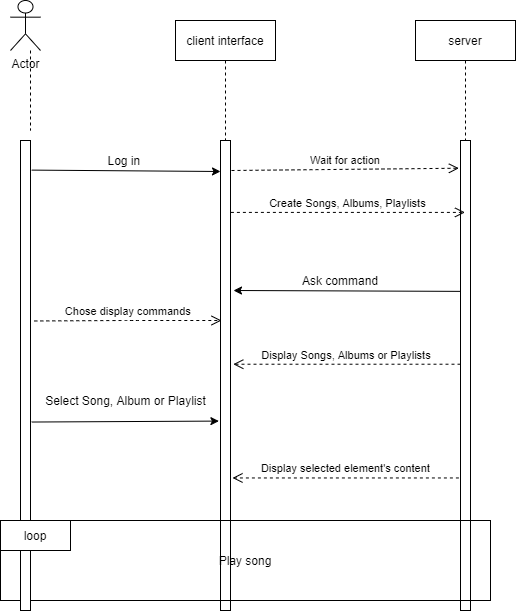

The diagram above was exported from draw.io. Its source (the exported page's mxGraphModel, read from the mxfile embedded in the PNG):
<mxGraphModel dx="382" dy="584" grid="1" gridSize="10" guides="1" tooltips="1" connect="1" arrows="1" fold="1" page="1" pageScale="1" pageWidth="850" pageHeight="1100" math="0" shadow="0">
  <root>
    <mxCell id="0" />
    <mxCell id="1" parent="0" />
    <mxCell id="3nuBFxr9cyL0pnOWT2aG-5" value="server" style="shape=umlLifeline;perimeter=lifelinePerimeter;container=1;collapsible=0;recursiveResize=0;rounded=0;shadow=0;strokeWidth=1;" parent="1" vertex="1">
      <mxGeometry x="705" y="40" width="100" height="300" as="geometry" />
    </mxCell>
    <mxCell id="3nuBFxr9cyL0pnOWT2aG-10" value="Wait for action" style="verticalAlign=bottom;endArrow=open;dashed=1;endSize=8;shadow=0;strokeWidth=1;entryX=-0.16;entryY=0.059;entryDx=0;entryDy=0;entryPerimeter=0;" parent="1" target="3nuBFxr9cyL0pnOWT2aG-6" edge="1">
      <mxGeometry relative="1" as="geometry">
        <mxPoint x="240" y="257" as="targetPoint" />
        <mxPoint x="521" y="190" as="sourcePoint" />
        <Array as="points" />
      </mxGeometry>
    </mxCell>
    <mxCell id="3nuBFxr9cyL0pnOWT2aG-6" value="" style="points=[];perimeter=orthogonalPerimeter;rounded=0;shadow=0;strokeWidth=1;" parent="1" vertex="1">
      <mxGeometry x="750" y="160" width="10" height="470" as="geometry" />
    </mxCell>
    <mxCell id="3nuBFxr9cyL0pnOWT2aG-2" value="" style="points=[];perimeter=orthogonalPerimeter;rounded=0;shadow=0;strokeWidth=1;" parent="1" vertex="1">
      <mxGeometry x="510" y="160" width="10" height="470" as="geometry" />
    </mxCell>
    <mxCell id="CMEWx2QoxtTqSTDE-Oru-2" value="Actor" style="shape=umlActor;verticalLabelPosition=bottom;verticalAlign=top;html=1;outlineConnect=0;" parent="1" vertex="1">
      <mxGeometry x="300" y="20" width="30" height="50" as="geometry" />
    </mxCell>
    <mxCell id="CMEWx2QoxtTqSTDE-Oru-3" value="" style="endArrow=none;dashed=1;html=1;" parent="1" edge="1">
      <mxGeometry width="50" height="50" relative="1" as="geometry">
        <mxPoint x="320" y="70" as="sourcePoint" />
        <mxPoint x="320" y="150" as="targetPoint" />
      </mxGeometry>
    </mxCell>
    <mxCell id="CMEWx2QoxtTqSTDE-Oru-5" value="" style="endArrow=classic;html=1;exitX=1.12;exitY=0.063;exitDx=0;exitDy=0;exitPerimeter=0;" parent="1" source="hqMZDFvb1QPFPJD_lCZn-1" edge="1">
      <mxGeometry width="50" height="50" relative="1" as="geometry">
        <mxPoint x="523" y="190" as="sourcePoint" />
        <mxPoint x="510" y="191" as="targetPoint" />
      </mxGeometry>
    </mxCell>
    <mxCell id="CMEWx2QoxtTqSTDE-Oru-6" value="Log in&amp;nbsp;" style="text;html=1;align=center;verticalAlign=middle;resizable=0;points=[];autosize=1;strokeColor=none;" parent="1" vertex="1">
      <mxGeometry x="390" y="170" width="50" height="20" as="geometry" />
    </mxCell>
    <mxCell id="VewZlzczeZpXrq6lrArm-5" value="Display Songs, Albums or Playlists" style="verticalAlign=bottom;endArrow=open;dashed=1;endSize=8;shadow=0;strokeWidth=1;entryX=1.28;entryY=0.476;entryDx=0;entryDy=0;entryPerimeter=0;" parent="1" source="3nuBFxr9cyL0pnOWT2aG-6" target="3nuBFxr9cyL0pnOWT2aG-2" edge="1">
      <mxGeometry relative="1" as="geometry">
        <mxPoint x="523" y="320" as="targetPoint" />
        <mxPoint x="740" y="320" as="sourcePoint" />
      </mxGeometry>
    </mxCell>
    <mxCell id="VewZlzczeZpXrq6lrArm-6" value="" style="endArrow=classic;html=1;exitX=1.12;exitY=0.599;exitDx=0;exitDy=0;exitPerimeter=0;entryX=-0.16;entryY=0.597;entryDx=0;entryDy=0;entryPerimeter=0;" parent="1" source="hqMZDFvb1QPFPJD_lCZn-1" target="3nuBFxr9cyL0pnOWT2aG-2" edge="1">
      <mxGeometry width="50" height="50" relative="1" as="geometry">
        <mxPoint x="524" y="430" as="sourcePoint" />
        <mxPoint x="510" y="450" as="targetPoint" />
      </mxGeometry>
    </mxCell>
    <mxCell id="VewZlzczeZpXrq6lrArm-7" value="Select Song, Album or Playlist" style="text;html=1;align=center;verticalAlign=middle;resizable=0;points=[];autosize=1;strokeColor=none;" parent="1" vertex="1">
      <mxGeometry x="325" y="410" width="180" height="20" as="geometry" />
    </mxCell>
    <mxCell id="VewZlzczeZpXrq6lrArm-9" value="Display selected element's content" style="verticalAlign=bottom;endArrow=open;dashed=1;endSize=8;exitX=-0.16;exitY=0.718;shadow=0;strokeWidth=1;exitDx=0;exitDy=0;exitPerimeter=0;entryX=1.2;entryY=0.718;entryDx=0;entryDy=0;entryPerimeter=0;" parent="1" source="3nuBFxr9cyL0pnOWT2aG-6" target="3nuBFxr9cyL0pnOWT2aG-2" edge="1">
      <mxGeometry relative="1" as="geometry">
        <mxPoint x="522" y="400" as="targetPoint" />
        <mxPoint x="748.2" y="399.99999999999994" as="sourcePoint" />
        <Array as="points" />
      </mxGeometry>
    </mxCell>
    <mxCell id="VewZlzczeZpXrq6lrArm-10" value="Play song" style="rounded=0;whiteSpace=wrap;html=1;fillColor=none;" parent="1" vertex="1">
      <mxGeometry x="290" y="540" width="490" height="80" as="geometry" />
    </mxCell>
    <mxCell id="VewZlzczeZpXrq6lrArm-14" value="" style="endArrow=classic;html=1;exitX=0;exitY=0.321;exitDx=0;exitDy=0;exitPerimeter=0;" parent="1" source="3nuBFxr9cyL0pnOWT2aG-6" edge="1">
      <mxGeometry width="50" height="50" relative="1" as="geometry">
        <mxPoint x="380" y="400" as="sourcePoint" />
        <mxPoint x="523" y="310" as="targetPoint" />
      </mxGeometry>
    </mxCell>
    <mxCell id="VewZlzczeZpXrq6lrArm-15" value="Ask command" style="text;html=1;strokeColor=none;fillColor=none;align=center;verticalAlign=middle;whiteSpace=wrap;rounded=0;" parent="1" vertex="1">
      <mxGeometry x="590" y="290" width="80" height="20" as="geometry" />
    </mxCell>
    <mxCell id="VewZlzczeZpXrq6lrArm-17" value="Chose display commands" style="verticalAlign=bottom;endArrow=open;dashed=1;endSize=8;shadow=0;strokeWidth=1;exitX=1.28;exitY=0.384;exitDx=0;exitDy=0;exitPerimeter=0;" parent="1" edge="1">
      <mxGeometry relative="1" as="geometry">
        <mxPoint x="511" y="340" as="targetPoint" />
        <mxPoint x="323.79999999999995" y="340.48" as="sourcePoint" />
        <Array as="points">
          <mxPoint x="411" y="340" />
          <mxPoint x="421" y="340" />
        </Array>
      </mxGeometry>
    </mxCell>
    <mxCell id="hqMZDFvb1QPFPJD_lCZn-1" value="" style="points=[];perimeter=orthogonalPerimeter;rounded=0;shadow=0;strokeWidth=1;" parent="1" vertex="1">
      <mxGeometry x="310" y="160" width="10" height="470" as="geometry" />
    </mxCell>
    <mxCell id="hqMZDFvb1QPFPJD_lCZn-3" value="client interface" style="shape=umlLifeline;perimeter=lifelinePerimeter;container=1;collapsible=0;recursiveResize=0;rounded=0;shadow=0;strokeWidth=1;" parent="1" vertex="1">
      <mxGeometry x="465" y="40" width="100" height="120" as="geometry" />
    </mxCell>
    <mxCell id="hqMZDFvb1QPFPJD_lCZn-4" value="Create Songs, Albums, Playlists" style="verticalAlign=bottom;endArrow=open;dashed=1;endSize=8;shadow=0;strokeWidth=1;exitX=1.04;exitY=0.153;exitDx=0;exitDy=0;exitPerimeter=0;" parent="1" source="3nuBFxr9cyL0pnOWT2aG-2" target="3nuBFxr9cyL0pnOWT2aG-5" edge="1">
      <mxGeometry relative="1" as="geometry">
        <mxPoint x="758.4000000000001" y="197.73000000000002" as="targetPoint" />
        <mxPoint x="531" y="200" as="sourcePoint" />
        <Array as="points" />
      </mxGeometry>
    </mxCell>
    <mxCell id="VewZlzczeZpXrq6lrArm-12" value="loop" style="rounded=0;whiteSpace=wrap;html=1;fillColor=#ffffff;" parent="1" vertex="1">
      <mxGeometry x="290" y="540" width="70" height="30" as="geometry" />
    </mxCell>
  </root>
</mxGraphModel>